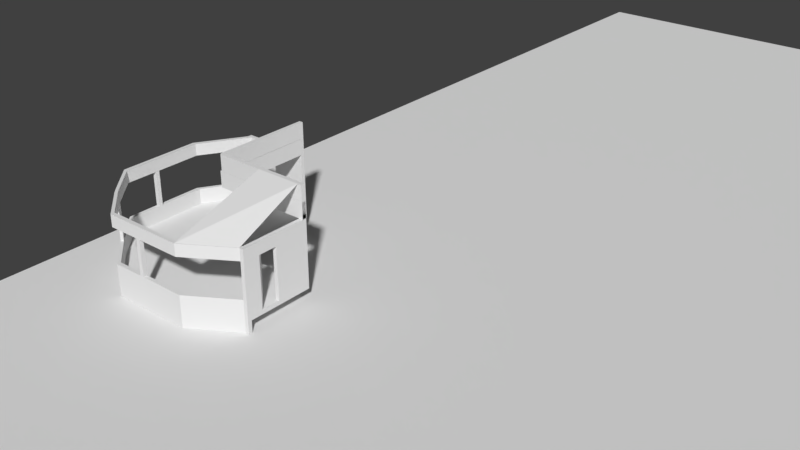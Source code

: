 # Source: SM_EspecialGranVentanalIzquierdo.blend  (saved by Blender 2.78.0; exported with 4.5.12 LTS)
import bpy
from mathutils import Matrix  # noqa: F401  (used for matrix-valued properties, if any)

bpy.ops.wm.read_factory_settings(use_empty=True)
scene = bpy.context.scene
scene.name = 'Scene'

# ---- collections
col_collection_1 = bpy.data.collections.new('Collection 1'); scene.collection.children.link(col_collection_1)

# ---- world
world_world = bpy.data.worlds.new('World'); scene.world = world_world
world_world.color = (0.05088, 0.05088, 0.05088)
world_world.use_sun_shadow = False
world_world.sun_shadow_jitter_overblur = 0.0
world_world.cycles.sampling_method = 'MANUAL'

# ---- meshes
me_vert_001 = bpy.data.meshes.new('Vert.001')
me_vert_001.from_pydata([(0.0, 0.0, 0.01045), (-0.246, 0.0, 0.01045), (-3.119, -1.773, 0.01045), (-8.243, -1.773, 0.01045), (-10.24, 0.0, 0.01045), (-10.49, 0.25, 0.01045), (-12.3, 2.25, 0.01045), (-12.3, 7.377, 0.009173), (-10.49, 10.25, 0.007901), (-10.49, 10.5, 0.007901), (-5.991, 10.5, 0.0079), (-10.24, 10.25, 0.005993), (-10.24, 10.5, 0.007901), (-5.993, 10.25, 0.007901), (-12.05, 7.377, 0.008219), (-12.05, 2.25, 0.01045), (-10.11, 0.1345, 0.01045), (-10.36, 0.3845, 0.01045), (-8.243, -1.523, 0.01045), (-3.119, -1.523, 0.01045), (-0.246, 0.25, 0.01045), (0.0, 0.25, 0.01045), (-0.246, 4.5, 0.01045), (0.0, 4.5, 0.01045), (-0.246, 4.25, 0.007902), (0.0, 4.25, 0.007902), (-0.246, 4.49, 2.009), (0.0, 4.49, 2.009), (0.0, 4.24, 2.007), (-0.246, 4.24, 2.007), (-6.242, 10.25, 0.006947), (-6.241, 10.5, 0.0079), (-6.244, 10.25, 2.007), (-5.995, 10.25, 2.008), (-5.993, 10.5, 2.008), (-6.243, 10.5, 2.008), (-5.993, 10.25, 1.008), (-6.242, 10.25, 1.007), (-6.241, 10.5, 1.008), (-5.991, 10.5, 1.008), (1.907e-06, 4.5, 1.008), (1.907e-06, 4.25, 1.005), (-0.246, 4.5, 1.008), (-0.246, 4.25, 1.005), (-5.995, 4.248, 2.002), (-5.993, 4.25, 1.002), (-5.991, 4.49, 2.009), (-6.238, 4.492, 1.008), (-5.989, 4.492, 1.009), (-6.24, 4.49, 2.008), (-6.141, 4.248, 2.002), (-6.242, 4.351, 2.004), (-6.24, 4.353, 1.004), (-6.139, 4.25, 1.002), (-3.119, 4.25, 1.004), (-3.117, 4.49, 2.009), (-3.116, 4.496, 1.008), (-3.12, 4.244, 2.004)], [(9, 10)], [(9, 12, 11, 8), (14, 7, 8, 11), (15, 6, 7, 14), (4, 5, 17, 16), (5, 6, 15, 17), (18, 3, 4, 16), (19, 2, 3, 18), (0, 1, 20, 21), (1, 2, 19, 20), (41, 28, 27, 40), (20, 24, 25, 21), (29, 26, 27, 28), (40, 27, 26, 42), (43, 29, 28, 41), (12, 31, 30, 11), (35, 34, 33, 32), (38, 35, 32, 37), (36, 33, 34, 39), (39, 34, 35, 38), (10, 39, 38, 31), (13, 36, 39, 10), (31, 38, 37, 30), (24, 43, 41, 25), (23, 40, 42, 22), (25, 41, 40, 23), (47, 49, 51, 52), (49, 46, 44, 50, 51), (57, 54, 45, 44), (56, 55, 46, 48), (55, 57, 44, 46), (37, 32, 49, 47), (32, 33, 46, 49), (33, 36, 48, 46), (50, 53, 52, 51), (53, 50, 44, 45), (26, 29, 57, 55), (42, 26, 55, 56), (29, 43, 54, 57), (29, 57, 2, 1)])
me_vert_001.use_remesh_preserve_volume = False
me_vert_001.use_remesh_preserve_attributes = False
me_vert_001.use_mirror_vertex_groups = False
me_vert_001.update()
me_cubo_001 = bpy.data.meshes.new('Cubo.001')
me_cubo_001.from_pydata([(-0.7485, -0.7083, 0.04425), (-0.7485, 1.0, 0.7527), (0.001486, -1.004, 0.7527), (1.0, -0.75, 0.7527), (-0.7485, -0.7083, 0.7527), (-1.05, 3.725e-09, 0.7527), (1.0, 3.725e-09, 0.9292), (0.001486, 1.0, 0.9292), (0.001486, -1.046, 0.7527), (0.001486, 3.725e-09, 0.9292), (-0.7485, 1.0, 0.04425), (1.0, -0.75, 0.04425), (1.0, 3.725e-09, 0.04425), (-1.05, 3.725e-09, 0.04425), (0.001486, -1.046, 0.04425), (-1.009, -6.945e-09, -2.757e-07), (-0.04092, -1.046, -2.757e-07), (-0.7485, 1.0, -2.757e-07), (-0.7068, -0.75, 0.7527), (-0.7068, -0.75, -2.757e-07), (-1.009, 3.725e-09, 0.7527), (-0.7068, 1.0, 0.04425), (-0.7068, -0.75, 0.04425), (-1.009, 3.725e-09, 0.04425), (0.001486, -0.04167, 0.9292), (-1.05, -6.945e-09, -2.757e-07), (-1.05, -0.04167, 0.7527), (1.0, -0.04167, 0.9292), (-1.05, -0.04167, 0.04425), (-1.009, -0.04167, 0.7527), (-1.05, -0.04167, -2.757e-07), (-0.04018, 1.0, 0.9292), (-0.04092, 3.725e-09, 0.9292), (0.001485, -1.046, -2.757e-07), (-0.04092, -1.004, 0.7527), (-0.04092, -1.046, 0.7527), (-0.04092, -1.004, 0.04425), (-0.04092, -1.046, 0.04425), (-0.04092, -0.04167, 0.9292), (1.0, -0.04167, -3.166e-07), (-0.7485, -0.7083, 0.2212), (0.001486, -1.046, 0.2212), (-0.04018, 1.0, -3.949e-07), (0.001486, 1.0, -4.21e-07), (-0.04092, 2.96e-09, -3.166e-07), (0.001486, 2.96e-09, -3.166e-07), (0.001486, -0.04167, -3.166e-07), (1.0, 2.96e-09, -3.166e-07), (-1.05, 3.725e-09, 0.2212), (1.0, -0.7083, 0.04425), (1.0, -0.04167, 0.04425), (1.0, -0.75, 0.2212), (-0.7068, 1.0, -3.688e-07), (-0.04092, -0.04167, -3.166e-07), (-0.04018, 1.0, 0.04425), (-0.04092, -7.575e-08, 0.04425), (0.001486, 1.0, 0.04425), (0.001485, -1.552e-07, 0.04425), (0.001485, -0.04167, 0.04425), (1.0, -0.75, -2.757e-07), (-0.04092, -0.04167, 0.04425), (-0.7485, -0.7083, -2.757e-07), (0.001485, -1.004, 0.04425), (-1.009, -0.04167, 0.04425), (1.0, -0.7083, -3.278e-07), (-0.04092, -1.004, -2.757e-07), (0.001485, -1.004, -3.278e-07), (-1.009, -0.04167, -2.757e-07), (-0.7068, -0.75, 0.2212), (1.0, -0.7083, 0.2212), (-1.05, -0.04167, 0.2212), (-0.04092, -1.046, 0.2212), (-1.009, -1.192e-07, 0.221), (-0.04092, -1.004, 0.221), (-1.009, -0.04167, 0.221), (0.001486, -1.004, 0.221), (-0.7485, 0.959, 0.7522), (-0.7068, 0.959, 0.7519), (-0.7068, 0.959, 0.6182), (-0.7485, 0.959, 0.6185), (1.0, -0.75, 0.6184), (1.0, -0.7083, 0.6184), (-0.7485, 1.0, 0.6185), (-0.7068, 1.0, 0.6182), (-0.7485, 0.959, 0.04425), (-0.7485, 0.959, -2.757e-07), (-0.7068, 1.0, 0.2209), (-0.7068, 0.959, 0.2209), (-0.7517, 0.959, 0.2213), (-0.7517, 1.0, 0.2213), (0.959, -0.75, 0.7527), (0.959, -0.75, 0.2212), (0.959, -0.7083, 0.6184), (0.959, -0.75, 0.6184), (0.959, -0.75, 0.04425), (0.959, -0.75, -2.757e-07), (0.959, -0.7083, 0.2211), (-0.04092, -1.046, 0.6185), (0.001486, -1.046, 0.6185), (0.001486, -1.004, 0.6184), (-0.04092, -1.004, 0.6184), (-0.7068, -0.75, 0.6185), (-0.7485, -0.7083, 0.6185), (-1.05, -0.04167, 0.6185), (-1.05, 3.725e-09, 0.6185), (-1.009, -5.774e-08, 0.6184), (-1.009, -0.04167, 0.6184), (-1.05, 0.4795, 0.6185), (-1.009, 0.4795, 0.6183), (-1.009, 0.4795, 0.7523), (-1.05, 0.4795, 0.7524), (-1.05, 0.4795, 0.04425), (-1.05, 0.4795, -2.757e-07), (-1.01, 0.4795, 0.221), (-1.052, 0.4795, 0.2213), (-1.009, -0.375, 0.221), (-1.05, -0.375, 0.04425), (-1.05, -0.375, -2.757e-07), (-1.05, -0.375, 0.2212), (-1.009, -0.375, 0.7527), (-1.05, -0.375, 0.7527), (-1.05, -0.375, 0.6185), (-1.009, -0.375, 0.6184), (-0.3739, -1.046, 0.7527), (-0.3739, -1.004, 0.7527), (-0.3739, -1.046, 0.6185), (-0.3739, -1.004, 0.6184), (-0.3739, -1.046, 0.04425), (-0.3739, -1.046, 0.2212), (-0.3739, -1.046, -2.757e-07), (-0.3739, -1.004, 0.221), (0.4802, -1.046, 0.04425), (0.4802, -1.046, -2.757e-07), (0.4802, -1.004, 0.2211), (0.4802, -1.046, 0.2212), (0.4802, -1.004, 0.7527), (0.4802, -1.046, 0.7527), (0.4802, -1.046, 0.6184), (0.4802, -1.004, 0.6184), (-0.3739, -3.601e-08, 0.04425), (-0.3739, -0.04167, 0.04425), (-0.3739, -1.004, 0.04425), (-0.3739, -1.992e-09, -2.962e-07), (-0.3739, -0.04167, -2.962e-07), (-1.009, -0.375, 0.04425), (0.001485, -0.375, 0.04425), (-0.04092, -0.375, 0.04425), (0.001485, -0.375, -3.222e-07), (-0.04092, -0.375, -2.962e-07), (-0.3739, -0.375, 0.04425), (-0.3739, -0.375, -2.962e-07), (-0.3739, -1.004, -2.962e-07), (0.4802, -0.04167, -3.166e-07), (-1.009, -0.375, -2.962e-07), (0.4802, 2.96e-09, -3.166e-07), (0.4802, -0.04167, 0.04425), (0.4802, -1.004, 0.04425), (0.4802, -7.575e-08, 0.04425), (0.4802, -0.375, 0.04425), (0.4802, -0.375, -3.222e-07), (0.001486, 0.4795, -3.688e-07), (0.4802, -1.004, -3.222e-07), (-1.009, 0.4795, 0.04425), (-0.04055, 0.4795, -3.558e-07), (-0.04055, 0.4795, 0.04425), (0.001485, 0.4795, 0.04425), (-0.3737, 0.4795, 0.04425), (-0.3737, 0.4795, -3.39e-07), (-1.009, 0.4795, -3.39e-07), (-0.7068, 0.959, 0.04425), (-0.04037, 0.959, -3.753e-07), (-0.04037, 0.959, 0.04425), (0.001485, 0.959, 0.04425), (0.001486, 0.959, -3.949e-07), (-0.7068, 0.959, -3.539e-07), (0.959, -0.04167, 0.04425), (0.959, 2.96e-09, -3.166e-07), (0.959, -0.04167, -3.166e-07), (0.959, -0.7083, 0.04425), (0.959, -3.601e-08, 0.04425), (0.959, -0.7083, -3.25e-07), (0.001486, 3.725e-09, 0.7522), (1.0, 3.725e-09, 0.7522), (-0.04018, 1.0, 0.7522), (0.001486, 1.0, 0.7522), (-0.04092, 3.725e-09, 0.7522), (0.001486, -0.04167, 0.7522), (1.0, -0.04167, 0.7522), (-0.04092, -0.04167, 0.7522), (-0.04055, 0.959, 0.7522), (-0.04037, 0.959, 0.9288), (0.001486, 0.959, 0.9288), (0.001486, 0.959, 0.7522), (0.959, -4.657e-07, 0.7522), (0.959, -0.04167, 0.7522), (0.959, -0.04167, 0.9292), (0.959, -3.283e-07, 0.9292), (1.0, -0.175, 0.04425), (1.0, -0.575, 0.04425), (1.0, -0.575, -3.256e-07), (1.0, -0.175, -3.189e-07), (0.959, -0.175, -3.189e-07), (0.959, -0.575, -3.239e-07), (0.759, -0.375, -3.222e-07), (0.959, -0.575, 0.04425), (0.959, -0.175, 0.04425), (-0.1735, 1.0, -3.897e-07), (-0.5735, 1.0, -3.74e-07), (-0.5735, 1.0, 0.04425), (-0.1735, 1.0, 0.04425), (-0.1736, 0.959, 0.04425), (-0.5736, 0.959, 0.04425), (-0.5736, 0.959, -3.565e-07), (-0.1736, 0.959, -3.694e-07), (-0.3736, 0.759, -3.515e-07), (0.001486, 0.959, 0.6183), (-0.04037, 0.959, 0.6183), (0.001486, 1.0, 0.6185), (0.959, -1.822e-07, 0.6184), (0.959, -0.04167, 0.6184), (-0.04018, 1.0, 0.6185), (-0.1735, 1.0, 0.6185), (-0.5735, 1.0, 0.6183), (-0.5736, 0.959, 0.6182), (-0.1736, 0.959, 0.6183), (1.0, -0.04167, 0.6184), (1.0, 3.725e-09, 0.6184), (1.0, -0.575, 0.6184), (1.0, -0.175, 0.6184), (0.959, -0.575, 0.6184), (0.959, -0.175, 0.6184), (0.959, -0.375, 0.6184), (0.959, -0.375, 0.04425), (1.0, -0.375, 0.04425), (1.0, -0.375, 0.6184), (-0.3735, 1.0, 0.6185), (-0.3735, 1.0, 0.04425), (-0.3736, 0.9595, 0.04425), (-0.3736, 0.9595, 0.6183), (0.8, -0.375, 0.6184), (0.8, -0.375, 0.04425), (0.759, -0.375, 0.04425), (-0.5942, 0.9794, 0.04425), (-0.3736, 0.759, 0.04425), (-0.3736, 0.8, 0.04425), (-0.3736, 0.8, 0.6183), (1.0, -0.575, 0.7527), (1.0, -0.175, 0.7527), (0.959, -0.575, 0.7527), (0.959, -0.175, 0.7527), (1.0, -0.7083, 0.7527), (0.959, -0.7083, 0.7527), (-0.5735, 1.0, 0.7523), (-0.1736, 0.959, 0.7523), (-0.3942, 0.7794, 0.6183), (-0.1735, 1.0, 0.7525), (-0.5736, 0.959, 0.7521), (-0.7068, 1.0, 0.7522), (-0.3942, 0.7794, 0.04425), (-0.3942, 0.7794, 0.04425), (0.7795, -0.3954, 0.6184), (0.7795, -0.3954, 0.04425), (-0.7263, -0.6868, 0.7527), (-0.6852, -0.7276, 0.7527), (-0.7263, -0.6868, 0.04425), (-0.6852, -0.7276, 0.04425), (-0.6863, -0.7288, 0.221), (-0.7274, -0.6879, 0.221), (-0.6863, -0.7288, 0.6184), (-0.7274, -0.6879, 0.6184), (-0.7274, -0.6879, -2.844e-07), (-0.6852, -0.7276, -2.757e-07), (-1.009, -0.04167, -0.1323), (-1.009, -4.594e-08, -0.1323), (0.001485, -1.004, -0.1323), (-0.04092, -1.004, -0.1323), (-1.05, -0.04167, -0.1323), (0.001485, -1.046, -0.1323), (0.4802, -1.004, -0.1323), (0.4802, -1.046, -0.1323), (-0.04092, -1.046, -0.1323), (1.0, -0.7083, -0.1323), (1.0, -0.75, -0.1323), (-1.05, -0.375, -0.1323), (-1.05, -4.594e-08, -0.1323), (-0.3739, -1.046, -0.1323), (-0.7068, -0.75, -0.1323), (-0.7485, 0.959, -0.1323), (-0.7485, 1.0, -0.1323), (-0.7485, -0.7083, -0.1323), (0.959, -0.7083, -0.1323), (0.959, -0.75, -0.1323), (-0.7068, 1.0, -0.1323), (-1.05, 0.4795, -0.1323), (-0.3739, -1.004, -0.1323), (-1.009, -0.375, -0.1323), (-1.009, 0.4795, -0.1323), (-0.7068, 0.959, -0.1323), (-0.7274, -0.6879, -0.1323), (-0.6852, -0.7276, -0.1323)], [(265, 271), (264, 270)], [(22, 0, 61, 19), (41, 98, 97, 71), (103, 26, 5, 104), (41, 75, 99, 98), (1, 82, 79, 76), (49, 11, 59, 64), (36, 65, 66, 62), (56, 43, 42, 54), (131, 134, 41, 14), (68, 101, 102, 40), (75, 73, 100, 99), (10, 21, 52, 17), (22, 68, 40, 0), (28, 13, 25, 30), (82, 1, 257, 83), (71, 97, 100, 73), (268, 263, 124, 126), (131, 14, 33, 132), (181, 186, 188, 185), (54, 42, 206, 209), (32, 185, 188, 38), (107, 108, 105, 104), (10, 89, 86, 21), (196, 193, 181, 9), (98, 8, 35, 97), (7, 184, 183, 31), (193, 194, 186, 181), (59, 95, 291, 282), (157, 154, 45, 57), (163, 160, 45, 44), (53, 44, 45, 46), (152, 46, 45, 154), (159, 147, 46, 152), (148, 53, 46, 147), (143, 142, 44, 53), (167, 163, 44, 142), (127, 128, 68, 22), (172, 173, 43, 56), (50, 39, 47, 12), (189, 190, 191, 192), (55, 60, 58, 57), (139, 140, 60, 55), (146, 36, 62, 145), (267, 264, 144, 115), (143, 53, 148, 150), (197, 200, 39, 50), (17, 52, 292, 288), (270, 271, 299, 298), (193, 196, 195, 194), (67, 153, 295, 272), (127, 22, 19, 129), (116, 28, 30, 117), (116, 118, 70, 28), (23, 15, 67, 63), (84, 10, 17, 85), (65, 66, 274, 275), (14, 37, 16, 33), (14, 41, 71, 37), (28, 70, 48, 13), (49, 69, 51, 11), (84, 88, 89, 10), (113, 114, 48, 72), (72, 48, 70, 74), (121, 122, 269, 102), (130, 128, 71, 73), (72, 74, 63, 23), (73, 75, 62, 36), (126, 124, 34, 100), (106, 105, 20, 29), (125, 126, 100, 97), (99, 100, 34, 2), (138, 135, 251, 92), (101, 268, 126, 125), (83, 78, 87, 86), (78, 83, 257, 77), (92, 251, 90, 93), (111, 114, 88, 84), (111, 84, 85, 112), (96, 91, 93, 92), (82, 83, 86, 89), (79, 82, 89, 88), (78, 79, 88, 87), (3, 90, 93, 80), (69, 96, 92, 81), (80, 93, 91, 51), (133, 134, 91, 96), (11, 94, 95, 59), (11, 51, 91, 94), (250, 3, 80, 81), (69, 81, 80, 51), (266, 68, 128, 130), (115, 118, 40, 267), (70, 74, 106, 103), (74, 72, 105, 106), (48, 104, 105, 72), (70, 103, 104, 48), (120, 121, 102, 4), (108, 109, 20, 105), (110, 107, 104, 5), (123, 125, 97, 35), (137, 138, 92, 93), (136, 137, 93, 90), (76, 79, 107, 110), (78, 77, 109, 108), (79, 78, 108, 107), (13, 111, 112, 25), (13, 48, 114, 111), (87, 88, 114, 113), (74, 70, 118, 115), (0, 40, 118, 116), (0, 116, 117, 61), (106, 29, 119, 122), (26, 103, 121, 120), (103, 106, 122, 121), (18, 101, 125, 123), (68, 266, 268, 101), (37, 127, 129, 16), (37, 71, 128, 127), (75, 41, 134, 133), (94, 131, 132, 95), (94, 91, 134, 131), (8, 98, 137, 136), (98, 99, 138, 137), (99, 2, 135, 138), (146, 149, 141, 36), (23, 63, 140, 139), (214, 213, 170, 163, 167), (67, 15, 142, 143), (207, 212, 174, 52), (60, 140, 149, 146), (140, 63, 144, 149), (60, 146, 145, 58), (65, 148, 147, 66), (147, 159, 161, 66), (150, 148, 65, 151), (143, 150, 153, 67), (73, 36, 141, 130), (40, 102, 269, 267), (62, 156, 158, 145), (58, 155, 157, 57), (145, 158, 155, 58), (159, 203, 202, 180, 161), (177, 152, 154, 176), (179, 176, 154, 157), (200, 201, 177, 39), (23, 139, 166, 162), (55, 57, 165, 164), (139, 55, 164, 166), (57, 45, 160, 165), (170, 173, 160, 163), (167, 142, 15, 168), (23, 162, 113, 72), (42, 43, 173, 170), (208, 207, 52, 21), (164, 165, 172, 171), (162, 166, 243, 211, 169), (165, 160, 173, 172), (169, 87, 113, 162), (87, 169, 21, 86), (115, 144, 63, 74), (130, 141, 265, 266), (133, 156, 62, 75), (156, 178, 204, 241, 158), (12, 47, 176, 179), (39, 177, 176, 47), (201, 203, 159, 152, 177), (155, 175, 179, 157), (49, 178, 96, 69), (96, 178, 156, 133), (25, 112, 293, 284), (85, 17, 288, 287), (271, 151, 294, 299), (16, 129, 285, 280), (112, 85, 287, 293), (18, 4, 102, 101), (149, 144, 264, 265, 141), (192, 181, 185, 189), (195, 194, 187, 27), (191, 192, 184, 7), (38, 188, 186, 24), (190, 189, 185, 32), (27, 187, 182, 6), (9, 24, 195, 196), (38, 24, 9, 32), (190, 191, 7, 31), (166, 164, 171, 210, 243), (212, 214, 167, 168, 174), (9, 191, 190, 32), (31, 183, 189, 190), (9, 181, 192, 191), (184, 183, 189, 192), (24, 186, 194, 195), (182, 193, 194, 187), (6, 182, 193, 196), (195, 27, 6, 196), (202, 199, 64, 180), (158, 241, 205, 175, 155), (201, 202, 203), (204, 205, 241), (200, 197, 198, 199), (201, 200, 199, 202), (49, 64, 199, 198), (210, 211, 243), (212, 213, 214), (207, 208, 209, 206), (206, 213, 212, 207), (206, 42, 170, 213), (256, 223, 224, 253), (255, 221, 222, 252), (56, 54, 220, 217), (169, 211, 223, 78), (21, 169, 78, 83), (210, 171, 216, 224), (208, 21, 83, 222), (172, 56, 217, 215), (171, 172, 215, 216), (54, 209, 221, 220), (210, 209, 208, 211), (246, 227, 228, 247), (50, 12, 226, 225), (12, 179, 218, 226), (175, 205, 230, 219), (204, 178, 92, 229), (197, 50, 225, 228), (178, 49, 81, 92), (179, 175, 219, 218), (49, 198, 227, 81), (221, 209, 236, 235), (223, 222, 221, 224), (230, 205, 232, 231), (230, 228, 227, 229), (227, 239, 260, 229), (204, 198, 197, 205), (232, 233, 234, 231), (197, 228, 234, 233), (205, 197, 233, 232), (228, 230, 231, 234), (236, 237, 238, 235), (209, 210, 237, 236), (224, 221, 235, 238), (210, 224, 238, 237), (227, 198, 240, 239), (208, 222, 245, 244), (208, 244, 259, 242), (229, 248, 249, 230), (225, 226, 182, 187), (226, 218, 193, 182), (219, 230, 249, 194), (229, 92, 251, 248), (228, 225, 187, 247), (92, 81, 250, 251), (218, 219, 194, 193), (81, 227, 246, 250), (217, 220, 183, 184), (78, 223, 256, 77), (224, 216, 189, 253), (222, 83, 257, 252), (215, 217, 184, 192), (216, 215, 192, 189), (220, 221, 255, 183), (247, 249, 248, 246), (249, 247, 187, 194), (251, 250, 246, 248), (255, 252, 256, 253), (256, 252, 257, 77), (189, 183, 255, 253), (244, 245, 254, 258), (223, 211, 258, 254), (223, 254, 245, 222), (239, 240, 261, 260), (204, 229, 260, 261), (269, 262, 263, 268), (267, 269, 268, 266), (264, 267, 266, 265), (122, 119, 262, 269), (151, 65, 275, 294), (52, 174, 297, 292), (132, 33, 277, 279), (270, 150, 271), (150, 151, 271), (153, 150, 270), (291, 290, 281, 282), (276, 284, 273, 272), (280, 275, 274, 277), (277, 274, 278, 279), (279, 278, 290, 291), (275, 280, 285, 294), (272, 295, 283, 276), (273, 284, 293, 296), (293, 287, 297, 296), (287, 288, 292, 297), (289, 283, 295, 298), (286, 289, 298, 299), (286, 299, 294, 285), (168, 15, 273, 296), (117, 30, 276, 283), (66, 161, 278, 274), (30, 25, 284, 276), (174, 168, 296, 297), (95, 132, 279, 291), (180, 64, 281, 290), (61, 117, 283, 289), (15, 67, 272, 273), (19, 61, 289, 286), (33, 16, 280, 277), (153, 270, 298, 295), (129, 19, 286, 285), (161, 180, 290, 278), (64, 59, 282, 281), (76, 77, 257, 1), (77, 76, 110, 109), (5, 20, 109, 110), (26, 29, 20, 5), (120, 119, 29, 26), (4, 262, 119, 120), (18, 263, 262, 4), (123, 124, 263, 18), (124, 123, 35, 34), (34, 35, 8, 2), (135, 2, 8, 136), (136, 90, 251, 135), (3, 250, 251, 90)])
me_cubo_001.use_remesh_preserve_volume = False
me_cubo_001.use_remesh_preserve_attributes = False
me_cubo_001.use_mirror_vertex_groups = False
me_cubo_001.update()
me_sm_cimientos_2x0_75x1 = bpy.data.meshes.new('SM_Cimientos 2x0.75x1')
me_sm_cimientos_2x0_75x1.from_pydata([], [], [])
me_sm_cimientos_2x0_75x1.update()
me_sm_cimientos_8x0_75x1 = bpy.data.meshes.new('SM_Cimientos 8x0.75x1')
me_sm_cimientos_8x0_75x1.from_pydata([], [], [])
me_sm_cimientos_8x0_75x1.update()
me_sm_pared_2x0_25x4 = bpy.data.meshes.new('SM_Pared 2x0,25x4')
me_sm_pared_2x0_25x4.from_pydata([], [], [])
me_sm_pared_2x0_25x4.update()
me_sm_pared_4x0_25x4 = bpy.data.meshes.new('SM_Pared 4x0,25x4')
me_sm_pared_4x0_25x4.from_pydata([], [], [])
me_sm_pared_4x0_25x4.update()
me_sm_pilares_2x0_25x4_001 = bpy.data.meshes.new('SM_Pilares 2x0.25x4.001')
me_sm_pilares_2x0_25x4_001.from_pydata([], [], [])
me_sm_pilares_2x0_25x4_001.update()
me_sm_pilaresesquina_4x0_25x4 = bpy.data.meshes.new('SM_PilaresEsquina 4x0.25x4')
me_sm_pilaresesquina_4x0_25x4.from_pydata([], [], [])
me_sm_pilaresesquina_4x0_25x4.update()
me_sm_suelo_2x2x0_25 = bpy.data.meshes.new('SM_Suelo 2x2x0,25')
me_sm_suelo_2x2x0_25.from_pydata([], [], [])
me_sm_suelo_2x2x0_25.update()
me_sm_suelo_4x4x0_25 = bpy.data.meshes.new('SM_Suelo 4x4x0,25')
me_sm_suelo_4x4x0_25.from_pydata([], [], [])
me_sm_suelo_4x4x0_25.update()
me_sm_suelo_8x8x0_25 = bpy.data.meshes.new('SM_Suelo 8x8x0,25')
me_sm_suelo_8x8x0_25.from_pydata([], [], [])
me_sm_suelo_8x8x0_25.update()
me_suelo_de_la_finca = bpy.data.meshes.new('Suelo de la Finca')
me_suelo_de_la_finca.from_pydata([(-1.0, -1.0, 0.0), (1.0, -1.0, 0.0), (-1.0, 1.0, 0.0), (1.0, 1.0, 0.0), (-1.0, -1.0, -0.1033), (1.0, -1.0, -0.1033), (-1.0, 1.0, -0.1033), (1.0, 1.0, -0.1033)], [], [(0, 1, 3, 2), (4, 6, 7, 5), (1, 5, 7, 3), (2, 6, 4, 0), (3, 7, 6, 2), (0, 4, 5, 1)])
me_suelo_de_la_finca.use_remesh_preserve_volume = False
me_suelo_de_la_finca.use_remesh_preserve_attributes = False
me_suelo_de_la_finca.use_mirror_vertex_groups = False
me_suelo_de_la_finca.update()

# ---- objects
ob_vert_001 = bpy.data.objects.new('Vert.001', me_vert_001)
ob_sm_especialgranventanal = bpy.data.objects.new('SM_EspecialGranVentanal', me_cubo_001)
ob_entrada_escalera_derecha = bpy.data.objects.new('Entrada Escalera Derecha', None)
ob_sm_cimientos_2x0_75x1_proxy_004 = bpy.data.objects.new('SM_Cimientos 2x0.75x1_proxy.004', me_sm_cimientos_2x0_75x1)
ob_sm_cimientos_2x0_75x1_proxy_008 = bpy.data.objects.new('SM_Cimientos 2x0.75x1_proxy.008', me_sm_cimientos_2x0_75x1)
ob_sm_cimientos_2x0_75x1_proxy_027 = bpy.data.objects.new('SM_Cimientos 2x0.75x1_proxy.027', me_sm_cimientos_2x0_75x1)
ob_sm_cimientos_8x0_75x1_proxy_007 = bpy.data.objects.new('SM_Cimientos 8x0.75x1_proxy.007', me_sm_cimientos_8x0_75x1)
ob_sm_cimientos_8x0_75x1_proxy_008 = bpy.data.objects.new('SM_Cimientos 8x0.75x1_proxy.008', me_sm_cimientos_8x0_75x1)
ob_sm_cimientos_8x0_75x1_proxy_016 = bpy.data.objects.new('SM_Cimientos 8x0.75x1_proxy.016', me_sm_cimientos_8x0_75x1)
ob_sm_cimientos_8x0_75x1_proxy_018 = bpy.data.objects.new('SM_Cimientos 8x0.75x1_proxy.018', me_sm_cimientos_8x0_75x1)
ob_sm_pared_2x0_25x4_proxy_004 = bpy.data.objects.new('SM_Pared 2x0,25x4_proxy.004', me_sm_pared_2x0_25x4)
ob_sm_pared_2x0_25x4_proxy_026 = bpy.data.objects.new('SM_Pared 2x0,25x4_proxy.026', me_sm_pared_2x0_25x4)
ob_sm_pared_4x0_25x4_proxy_003 = bpy.data.objects.new('SM_Pared 4x0,25x4_proxy.003', me_sm_pared_4x0_25x4)
ob_sm_pared_4x0_25x4_proxy_005 = bpy.data.objects.new('SM_Pared 4x0,25x4_proxy.005', me_sm_pared_4x0_25x4)
ob_sm_pared_4x0_25x4_proxy_027 = bpy.data.objects.new('SM_Pared 4x0,25x4_proxy.027', me_sm_pared_4x0_25x4)
ob_sm_pared_4x0_25x4_proxy_028 = bpy.data.objects.new('SM_Pared 4x0,25x4_proxy.028', me_sm_pared_4x0_25x4)
ob_sm_pilares_2x0_25x4_001_proxy_003 = bpy.data.objects.new('SM_Pilares 2x0.25x4.001_proxy.003', me_sm_pilares_2x0_25x4_001)
ob_sm_pilares_2x0_25x4_001_proxy_004 = bpy.data.objects.new('SM_Pilares 2x0.25x4.001_proxy.004', me_sm_pilares_2x0_25x4_001)
ob_sm_pilares_2x0_25x4_001_proxy_006 = bpy.data.objects.new('SM_Pilares 2x0.25x4.001_proxy.006', me_sm_pilares_2x0_25x4_001)
ob_sm_pilaresesquina_4x0_25x4_proxy_006 = bpy.data.objects.new('SM_PilaresEsquina 4x0.25x4_proxy.006', me_sm_pilaresesquina_4x0_25x4)
ob_sm_pilaresesquina_4x0_25x4_proxy_007 = bpy.data.objects.new('SM_PilaresEsquina 4x0.25x4_proxy.007', me_sm_pilaresesquina_4x0_25x4)
ob_sm_pilaresesquina_4x0_25x4_proxy_009 = bpy.data.objects.new('SM_PilaresEsquina 4x0.25x4_proxy.009', me_sm_pilaresesquina_4x0_25x4)
ob_sm_suelo_2x2x0_25_proxy_007 = bpy.data.objects.new('SM_Suelo 2x2x0,25_proxy.007', me_sm_suelo_2x2x0_25)
ob_sm_suelo_2x2x0_25_proxy_023 = bpy.data.objects.new('SM_Suelo 2x2x0,25_proxy.023', me_sm_suelo_2x2x0_25)
ob_sm_suelo_2x2x0_25_proxy_024 = bpy.data.objects.new('SM_Suelo 2x2x0,25_proxy.024', me_sm_suelo_2x2x0_25)
ob_sm_suelo_4x4x0_25_proxy_006 = bpy.data.objects.new('SM_Suelo 4x4x0,25_proxy.006', me_sm_suelo_4x4x0_25)
ob_sm_suelo_4x4x0_25_proxy_007 = bpy.data.objects.new('SM_Suelo 4x4x0,25_proxy.007', me_sm_suelo_4x4x0_25)
ob_sm_suelo_4x4x0_25_proxy_026 = bpy.data.objects.new('SM_Suelo 4x4x0,25_proxy.026', me_sm_suelo_4x4x0_25)
ob_sm_suelo_4x4x0_25_proxy_027 = bpy.data.objects.new('SM_Suelo 4x4x0,25_proxy.027', me_sm_suelo_4x4x0_25)
ob_sm_suelo_8x8x0_25_proxy_017 = bpy.data.objects.new('SM_Suelo 8x8x0,25_proxy.017', me_sm_suelo_8x8x0_25)
ob_sm_suelo_8x8x0_25_proxy_018 = bpy.data.objects.new('SM_Suelo 8x8x0,25_proxy.018', me_sm_suelo_8x8x0_25)
ob_sm_suelo_8x8x0_25_proxy_019 = bpy.data.objects.new('SM_Suelo 8x8x0,25_proxy.019', me_sm_suelo_8x8x0_25)
ob_sm_suelo_8x8x0_25_proxy_020 = bpy.data.objects.new('SM_Suelo 8x8x0,25_proxy.020', me_sm_suelo_8x8x0_25)
ob_suelo_de_la_finca = bpy.data.objects.new('Suelo de la Finca', me_suelo_de_la_finca)

# ---- transforms, parenting, visibility, modifiers, constraints
ob_vert_001.location = (-16.0, -4.25, 5.003)
ob_vert_001.lineart.crease_threshold = 0.0
ob_sm_especialgranventanal.location = (-22.0, 0.25, 0.75)
ob_sm_especialgranventanal.scale = (6.0, 6.0, 5.65)
ob_sm_especialgranventanal.lineart.crease_threshold = 0.0
ob_entrada_escalera_derecha.location = (-6.086, -4.0, 0.05254)
ob_entrada_escalera_derecha.rotation_euler = (0.0, 0.0, 1.571)
ob_entrada_escalera_derecha.scale = (1.0, 0.9571, 1.0)
ob_entrada_escalera_derecha.empty_image_offset = (0.0, 0.0)
ob_entrada_escalera_derecha.lineart.crease_threshold = 0.0
ob_sm_cimientos_2x0_75x1_proxy_004.location = (-8.092, -4.25, 0.002542)
ob_sm_cimientos_2x0_75x1_proxy_004.lineart.crease_threshold = 0.0
ob_sm_cimientos_2x0_75x1_proxy_008.location = (-8.0, 0.0, 1.0)
ob_sm_cimientos_2x0_75x1_proxy_008.lineart.crease_threshold = 0.0
ob_sm_cimientos_2x0_75x1_proxy_027.location = (-22.24, 8.25, 1.0)
ob_sm_cimientos_2x0_75x1_proxy_027.rotation_euler = (0.0, -0.0, -1.571)
ob_sm_cimientos_2x0_75x1_proxy_027.lineart.crease_threshold = 0.0
ob_sm_cimientos_8x0_75x1_proxy_007.location = (-12.09, -4.25, 0.002542)
ob_sm_cimientos_8x0_75x1_proxy_007.lineart.crease_threshold = 0.0
ob_sm_cimientos_8x0_75x1_proxy_008.location = (-21.99, 12.25, 1.0)
ob_sm_cimientos_8x0_75x1_proxy_008.rotation_euler = (0.0, -0.0, 14.14)
ob_sm_cimientos_8x0_75x1_proxy_008.lineart.crease_threshold = 0.0
ob_sm_cimientos_8x0_75x1_proxy_016.location = (-26.24, 10.25, -3.04e-06)
ob_sm_cimientos_8x0_75x1_proxy_016.rotation_euler = (0.0, -0.0, 1.571)
ob_sm_cimientos_8x0_75x1_proxy_016.lineart.crease_threshold = 0.0
ob_sm_cimientos_8x0_75x1_proxy_018.location = (-12.0, 2.877e-06, 1.0)
ob_sm_cimientos_8x0_75x1_proxy_018.rotation_euler = (0.0, -0.0, 6.283)
ob_sm_cimientos_8x0_75x1_proxy_018.lineart.crease_threshold = 0.0
ob_sm_pared_2x0_25x4_proxy_004.location = (-8.0, -1e-11, 2.0)
ob_sm_pared_2x0_25x4_proxy_004.lineart.crease_threshold = 0.0
ob_sm_pared_2x0_25x4_proxy_026.location = (-22.24, 8.25, 2.0)
ob_sm_pared_2x0_25x4_proxy_026.rotation_euler = (0.0, -0.0, -1.571)
ob_sm_pared_2x0_25x4_proxy_026.lineart.crease_threshold = 0.0
ob_sm_pared_4x0_25x4_proxy_003.location = (-12.0, -1e-11, 2.0)
ob_sm_pared_4x0_25x4_proxy_003.lineart.crease_threshold = 0.0
ob_sm_pared_4x0_25x4_proxy_005.location = (-16.0, 2.176e-06, 2.0)
ob_sm_pared_4x0_25x4_proxy_005.lineart.crease_threshold = 0.0
ob_sm_pared_4x0_25x4_proxy_027.location = (-21.99, 8.25, 2.0)
ob_sm_pared_4x0_25x4_proxy_027.rotation_euler = (0.0, -0.0, 1.571)
ob_sm_pared_4x0_25x4_proxy_027.lineart.crease_threshold = 0.0
ob_sm_pared_4x0_25x4_proxy_028.location = (-21.99, 12.25, 2.0)
ob_sm_pared_4x0_25x4_proxy_028.rotation_euler = (0.0, -0.0, 1.571)
ob_sm_pared_4x0_25x4_proxy_028.lineart.crease_threshold = 0.0
ob_sm_pilares_2x0_25x4_001_proxy_003.location = (-12.09, -4.25, 1.003)
ob_sm_pilares_2x0_25x4_001_proxy_003.lineart.crease_threshold = 0.0
ob_sm_pilares_2x0_25x4_001_proxy_004.location = (-26.49, 10.25, 1.0)
ob_sm_pilares_2x0_25x4_001_proxy_004.rotation_euler = (0.0, -0.0, 4.712)
ob_sm_pilares_2x0_25x4_001_proxy_004.lineart.crease_threshold = 0.0
ob_sm_pilares_2x0_25x4_001_proxy_006.location = (-26.49, 8.25, 1.0)
ob_sm_pilares_2x0_25x4_001_proxy_006.rotation_euler = (0.0, -0.0, 4.712)
ob_sm_pilares_2x0_25x4_001_proxy_006.lineart.crease_threshold = 0.0
ob_sm_pilaresesquina_4x0_25x4_proxy_006.location = (-12.09, -4.0, 1.003)
ob_sm_pilaresesquina_4x0_25x4_proxy_006.rotation_euler = (0.0, -0.0, 3.142)
ob_sm_pilaresesquina_4x0_25x4_proxy_006.lineart.crease_threshold = 0.0
ob_sm_pilaresesquina_4x0_25x4_proxy_007.location = (-10.09, -4.25, 1.003)
ob_sm_pilaresesquina_4x0_25x4_proxy_007.lineart.crease_threshold = 0.0
ob_sm_pilaresesquina_4x0_25x4_proxy_009.location = (-26.24, 10.25, 1.0)
ob_sm_pilaresesquina_4x0_25x4_proxy_009.rotation_euler = (0.0, -0.0, 7.854)
ob_sm_pilaresesquina_4x0_25x4_proxy_009.lineart.crease_threshold = 0.0
ob_sm_suelo_2x2x0_25_proxy_007.location = (-8.0, 0.25, 1.0)
ob_sm_suelo_2x2x0_25_proxy_007.rotation_euler = (3.142, -0.0, 0.0)
ob_sm_suelo_2x2x0_25_proxy_007.lineart.crease_threshold = 0.0
ob_sm_suelo_2x2x0_25_proxy_023.location = (-24.24, 8.25, 1.0)
ob_sm_suelo_2x2x0_25_proxy_023.rotation_euler = (3.142, -0.0, 0.0)
ob_sm_suelo_2x2x0_25_proxy_023.lineart.crease_threshold = 0.0
ob_sm_suelo_2x2x0_25_proxy_024.location = (-26.24, 8.25, 1.0)
ob_sm_suelo_2x2x0_25_proxy_024.rotation_euler = (3.142, -0.0, 0.0)
ob_sm_suelo_2x2x0_25_proxy_024.lineart.crease_threshold = 0.0
ob_sm_suelo_4x4x0_25_proxy_006.location = (-12.0, 2.518e-06, 1.0)
ob_sm_suelo_4x4x0_25_proxy_006.rotation_euler = (8.742e-08, -3.142, 3.142)
ob_sm_suelo_4x4x0_25_proxy_006.lineart.crease_threshold = 0.0
ob_sm_suelo_4x4x0_25_proxy_007.location = (-16.0, 2.176e-06, 1.0)
ob_sm_suelo_4x4x0_25_proxy_007.rotation_euler = (8.742e-08, -3.142, 3.142)
ob_sm_suelo_4x4x0_25_proxy_007.lineart.crease_threshold = 0.0
ob_sm_suelo_4x4x0_25_proxy_026.location = (-22.24, 12.25, 1.0)
ob_sm_suelo_4x4x0_25_proxy_026.rotation_euler = (8.742e-08, -3.142, 7.854)
ob_sm_suelo_4x4x0_25_proxy_026.lineart.crease_threshold = 0.0
ob_sm_suelo_4x4x0_25_proxy_027.location = (-22.24, 16.25, 1.0)
ob_sm_suelo_4x4x0_25_proxy_027.rotation_euler = (8.742e-08, -3.142, 7.854)
ob_sm_suelo_4x4x0_25_proxy_027.lineart.crease_threshold = 0.0
ob_sm_suelo_8x8x0_25_proxy_017.location = (-14.0, 0.25, 0.75)
ob_sm_suelo_8x8x0_25_proxy_017.lineart.crease_threshold = 0.0
ob_sm_suelo_8x8x0_25_proxy_018.location = (-22.0, 0.25, 0.75)
ob_sm_suelo_8x8x0_25_proxy_018.lineart.crease_threshold = 0.0
ob_sm_suelo_8x8x0_25_proxy_019.location = (-22.0, 8.25, 0.75)
ob_sm_suelo_8x8x0_25_proxy_019.lineart.crease_threshold = 0.0
ob_sm_suelo_8x8x0_25_proxy_020.location = (-14.0, 8.25, 0.75)
ob_sm_suelo_8x8x0_25_proxy_020.lineart.crease_threshold = 0.0
ob_suelo_de_la_finca.location = (0.1011, 14.28, -0.00226)
ob_suelo_de_la_finca.scale = (30.93, 45.2, 22.19)
ob_suelo_de_la_finca.hide_viewport = True
ob_suelo_de_la_finca.lineart.crease_threshold = 0.0

# ---- collection membership
col_collection_1.objects.link(ob_vert_001)
col_collection_1.objects.link(ob_sm_especialgranventanal)
col_collection_1.objects.link(ob_entrada_escalera_derecha)
col_collection_1.objects.link(ob_sm_cimientos_2x0_75x1_proxy_004)
col_collection_1.objects.link(ob_sm_cimientos_2x0_75x1_proxy_008)
col_collection_1.objects.link(ob_sm_cimientos_2x0_75x1_proxy_027)
col_collection_1.objects.link(ob_sm_cimientos_8x0_75x1_proxy_007)
col_collection_1.objects.link(ob_sm_cimientos_8x0_75x1_proxy_008)
col_collection_1.objects.link(ob_sm_cimientos_8x0_75x1_proxy_016)
col_collection_1.objects.link(ob_sm_cimientos_8x0_75x1_proxy_018)
col_collection_1.objects.link(ob_sm_pared_2x0_25x4_proxy_004)
col_collection_1.objects.link(ob_sm_pared_2x0_25x4_proxy_026)
col_collection_1.objects.link(ob_sm_pared_4x0_25x4_proxy_003)
col_collection_1.objects.link(ob_sm_pared_4x0_25x4_proxy_005)
col_collection_1.objects.link(ob_sm_pared_4x0_25x4_proxy_027)
col_collection_1.objects.link(ob_sm_pared_4x0_25x4_proxy_028)
col_collection_1.objects.link(ob_sm_pilares_2x0_25x4_001_proxy_003)
col_collection_1.objects.link(ob_sm_pilares_2x0_25x4_001_proxy_004)
col_collection_1.objects.link(ob_sm_pilares_2x0_25x4_001_proxy_006)
col_collection_1.objects.link(ob_sm_pilaresesquina_4x0_25x4_proxy_006)
col_collection_1.objects.link(ob_sm_pilaresesquina_4x0_25x4_proxy_007)
col_collection_1.objects.link(ob_sm_pilaresesquina_4x0_25x4_proxy_009)
col_collection_1.objects.link(ob_sm_suelo_2x2x0_25_proxy_007)
col_collection_1.objects.link(ob_sm_suelo_2x2x0_25_proxy_023)
col_collection_1.objects.link(ob_sm_suelo_2x2x0_25_proxy_024)
col_collection_1.objects.link(ob_sm_suelo_4x4x0_25_proxy_006)
col_collection_1.objects.link(ob_sm_suelo_4x4x0_25_proxy_007)
col_collection_1.objects.link(ob_sm_suelo_4x4x0_25_proxy_026)
col_collection_1.objects.link(ob_sm_suelo_4x4x0_25_proxy_027)
col_collection_1.objects.link(ob_sm_suelo_8x8x0_25_proxy_017)
col_collection_1.objects.link(ob_sm_suelo_8x8x0_25_proxy_018)
col_collection_1.objects.link(ob_sm_suelo_8x8x0_25_proxy_019)
col_collection_1.objects.link(ob_sm_suelo_8x8x0_25_proxy_020)
col_collection_1.objects.link(ob_suelo_de_la_finca)

# ---- scene / render settings (as saved in the file)
scene.frame_start = 1; scene.frame_end = 250; scene.frame_set(1)
scene.render.engine = 'CYCLES'
scene.render.resolution_percentage = 50
scene.render.dither_intensity = 0.0
scene.render.use_persistent_data = True
scene.cycles.shading_system = True
scene.cycles.use_denoising = False
scene.cycles.samples = 128
scene.cycles.sampling_pattern = 'TABULATED_SOBOL'
scene.cycles.light_sampling_threshold = 0.0
scene.cycles.use_adaptive_sampling = False
scene.cycles.use_light_tree = False
scene.cycles.blur_glossy = 0.0
scene.cycles.sample_clamp_indirect = 0.0
scene.view_settings.view_transform = 'Standard'
bpy.context.view_layer.update()

# ---- added for rendering (the .blend has no active camera and no usable light): camera, sun
cam_auto = bpy.data.cameras.new('AutoCamera')
cam_auto.lens = 50.0
cam_auto.sensor_width = 36.0
cam_auto.clip_end = 1000.0
ob_auto_camera = bpy.data.objects.new('AutoCamera', cam_auto)
scene.collection.objects.link(ob_auto_camera)
ob_auto_camera.location = (21.0356, -36.516, 31.2071)
ob_auto_camera.rotation_euler = (1.09748, -7.21219e-08, 0.694738)
scene.camera = ob_auto_camera
light_auto_sun = bpy.data.lights.new('AutoSun', 'SUN')
light_auto_sun.energy = 3.0
light_auto_sun.angle = 0.0523599
ob_auto_sun = bpy.data.objects.new('AutoSun', light_auto_sun)
scene.collection.objects.link(ob_auto_sun)
ob_auto_sun.rotation_euler = (0.872665, 0.174533, 0.523599)
bpy.context.view_layer.update()
